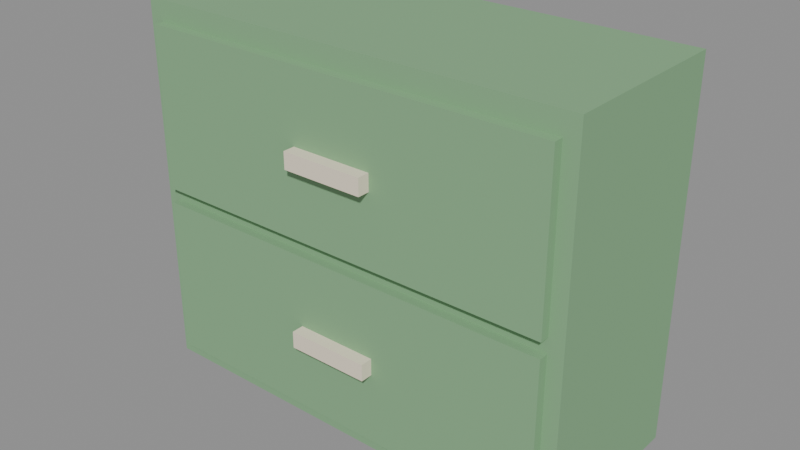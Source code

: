 # Source: source.blend  (saved by Blender 5.2.45; exported with 4.5.12 LTS)
import bpy
from mathutils import Matrix  # noqa: F401  (used for matrix-valued properties, if any)

bpy.ops.wm.read_factory_settings(use_empty=True)
scene = bpy.context.scene
scene.name = 'Scene'

# ---- images (referenced by path relative to the original .blend; pixels are not part of the script)
import os
ASSET_DIR = os.environ.get("B2B_ASSET_DIR", "")  # directory of the original .blend (textures are referenced by path, not embedded)
HERE = os.path.dirname(os.path.abspath(__file__))  # packed textures are extracted next to this script under _unpacked/

def load_image(name, relpath, width, height, colorspace="sRGB"):
    """Load a texture the original file referenced (path relative to the .blend, or extracted next to this script)."""
    p = next((c for c in (os.path.join(HERE, relpath), os.path.join(ASSET_DIR, relpath)) if relpath and os.path.exists(c)), "")
    if p:
        img = bpy.data.images.load(p, check_existing=True)
        img.name = name
    else:  # same state as the original file: an image datablock whose file is absent (Cycles renders it pink)
        img = bpy.data.images.new(name, width, height)
        img.source = "FILE"
        img.filepath = "//" + (relpath or name)
    img.colorspace_settings.name = colorspace
    return img
img_palette_png = load_image('palette.png', '_unpacked/palette.cadebe72.png', 2508, 2508, 'sRGB')

# ---- materials (node trees are filled in below, after node groups)
mat_sharedpalette_v001 = bpy.data.materials.new('SharedPalette_v001')

# ---- material node trees
mat_sharedpalette_v001.use_nodes = True; mat_sharedpalette_v001.node_tree.nodes.clear()
_N = mat_sharedpalette_v001.node_tree.nodes; _L = mat_sharedpalette_v001.node_tree.links
n0 = _N.new('ShaderNodeBsdfPrincipled'); n0.name = 'Principled BSDF'; n0.location = (-200, 100)
n0.inputs[2].default_value = 0.8
n0.inputs[10].default_value = 0.005
n1 = _N.new('ShaderNodeOutputMaterial'); n1.name = 'Material Output'; n1.location = (200, 100)
n2 = _N.new('ShaderNodeTexImage'); n2.name = 'Image Texture'; n2.location = (0, 0)
n2.image = img_palette_png
n2.interpolation = 'Closest'
_L.new(n0.outputs[0], n1.inputs[0])
_L.new(n2.outputs[0], n0.inputs[0])
n1.is_active_output = True

# ---- meshes
me_cube = bpy.data.meshes.new('Cube')
me_cube.from_pydata([(-0.6, -0.24, -0.5), (-0.6, -0.24, 0.5), (-0.6, 0.24, -0.5), (-0.6, 0.24, 0.5), (0.6, -0.24, -0.5), (0.6, -0.24, 0.5), (0.6, 0.24, -0.5), (0.6, 0.24, 0.5), (-0.56, -0.265, -0.455), (-0.56, -0.265, -0.025), (-0.56, -0.235, -0.455), (-0.56, -0.235, -0.025), (0.56, -0.265, -0.455), (0.56, -0.265, -0.025), (0.56, -0.235, -0.455), (0.56, -0.235, -0.025), (-0.11, -0.2975, -0.2625), (-0.11, -0.2975, -0.2175), (-0.11, -0.2625, -0.2625), (-0.11, -0.2625, -0.2175), (0.11, -0.2975, -0.2625), (0.11, -0.2975, -0.2175), (0.11, -0.2625, -0.2625), (0.11, -0.2625, -0.2175), (-0.56, -0.265, 0.015), (-0.56, -0.265, 0.445), (-0.56, -0.235, 0.015), (-0.56, -0.235, 0.445), (0.56, -0.265, 0.015), (0.56, -0.265, 0.445), (0.56, -0.235, 0.015), (0.56, -0.235, 0.445), (-0.11, -0.2975, 0.2075), (-0.11, -0.2975, 0.2525), (-0.11, -0.2625, 0.2075), (-0.11, -0.2625, 0.2525), (0.11, -0.2975, 0.2075), (0.11, -0.2975, 0.2525), (0.11, -0.2625, 0.2075), (0.11, -0.2625, 0.2525)], [], [(1, 2, 0), (3, 6, 2), (7, 4, 6), (5, 0, 4), (6, 0, 2), (3, 5, 7), (9, 10, 8), (11, 14, 10), (15, 12, 14), (13, 8, 12), (14, 8, 10), (11, 13, 15), (17, 18, 16), (19, 22, 18), (23, 20, 22), (21, 16, 20), (22, 16, 18), (19, 21, 23), (25, 26, 24), (27, 30, 26), (31, 28, 30), (29, 24, 28), (30, 24, 26), (27, 29, 31), (33, 34, 32), (35, 38, 34), (39, 36, 38), (37, 32, 36), (38, 32, 34), (35, 37, 39), (1, 3, 2), (3, 7, 6), (7, 5, 4), (5, 1, 0), (6, 4, 0), (3, 1, 5), (9, 11, 10), (11, 15, 14), (15, 13, 12), (13, 9, 8), (14, 12, 8), (11, 9, 13), (17, 19, 18), (19, 23, 22), (23, 21, 20), (21, 17, 16), (22, 20, 16), (19, 17, 21), (25, 27, 26), (27, 31, 30), (31, 29, 28), (29, 25, 24), (30, 28, 24), (27, 25, 29), (33, 35, 34), (35, 39, 38), (39, 37, 36), (37, 33, 32), (38, 36, 32), (35, 33, 37)])
_uv = me_cube.uv_layers.new(name='UVMap')
_uv.uv.foreach_set('vector', [0.3283, 0.7969, 0.3283, 0.7969, 0.3283, 0.7969, 0.3283, 0.7969, 0.3283, 0.7969, 0.3283, 0.7969, 0.3283, 0.7969, 0.3283, 0.7969, 0.3283, 0.7969, 0.3283, 0.7969, 0.3283, 0.7969, 0.3283, 0.7969, 0.3283, 0.7969, 0.3283, 0.7969, 0.3283, 0.7969, 0.3283, 0.7969, 0.3283, 0.7969, 0.3283, 0.7969, 0.3283, 0.7969, 0.3283, 0.7969, 0.3283, 0.7969, 0.3283, 0.7969, 0.3283, 0.7969, 0.3283, 0.7969, 0.3283, 0.7969, 0.3283, 0.7969, 0.3283, 0.7969, 0.3283, 0.7969, 0.3283, 0.7969, 0.3283, 0.7969, 0.3283, 0.7969, 0.3283, 0.7969, 0.3283, 0.7969, 0.3283, 0.7969, 0.3283, 0.7969, 0.3283, 0.7969, 0.01575, 0.578, 0.01575, 0.578, 0.01575, 0.578, 0.01575, 0.578, 0.01575, 0.578, 0.01575, 0.578, 0.01575, 0.578, 0.01575, 0.578, 0.01575, 0.578, 0.01575, 0.578, 0.01575, 0.578, 0.01575, 0.578, 0.01575, 0.578, 0.01575, 0.578, 0.01575, 0.578, 0.01575, 0.578, 0.01575, 0.578, 0.01575, 0.578, 0.3283, 0.7969, 0.3283, 0.7969, 0.3283, 0.7969, 0.3283, 0.7969, 0.3283, 0.7969, 0.3283, 0.7969, 0.3283, 0.7969, 0.3283, 0.7969, 0.3283, 0.7969, 0.3283, 0.7969, 0.3283, 0.7969, 0.3283, 0.7969, 0.3283, 0.7969, 0.3283, 0.7969, 0.3283, 0.7969, 0.3283, 0.7969, 0.3283, 0.7969, 0.3283, 0.7969, 0.01575, 0.578, 0.01575, 0.578, 0.01575, 0.578, 0.01575, 0.578, 0.01575, 0.578, 0.01575, 0.578, 0.01575, 0.578, 0.01575, 0.578, 0.01575, 0.578, 0.01575, 0.578, 0.01575, 0.578, 0.01575, 0.578, 0.01575, 0.578, 0.01575, 0.578, 0.01575, 0.578, 0.01575, 0.578, 0.01575, 0.578, 0.01575, 0.578, 0.3283, 0.7969, 0.3283, 0.7969, 0.3283, 0.7969, 0.3283, 0.7969, 0.3283, 0.7969, 0.3283, 0.7969, 0.3283, 0.7969, 0.3283, 0.7969, 0.3283, 0.7969, 0.3283, 0.7969, 0.3283, 0.7969, 0.3283, 0.7969, 0.3283, 0.7969, 0.3283, 0.7969, 0.3283, 0.7969, 0.3283, 0.7969, 0.3283, 0.7969, 0.3283, 0.7969, 0.3283, 0.7969, 0.3283, 0.7969, 0.3283, 0.7969, 0.3283, 0.7969, 0.3283, 0.7969, 0.3283, 0.7969, 0.3283, 0.7969, 0.3283, 0.7969, 0.3283, 0.7969, 0.3283, 0.7969, 0.3283, 0.7969, 0.3283, 0.7969, 0.3283, 0.7969, 0.3283, 0.7969, 0.3283, 0.7969, 0.3283, 0.7969, 0.3283, 0.7969, 0.3283, 0.7969, 0.01575, 0.578, 0.01575, 0.578, 0.01575, 0.578, 0.01575, 0.578, 0.01575, 0.578, 0.01575, 0.578, 0.01575, 0.578, 0.01575, 0.578, 0.01575, 0.578, 0.01575, 0.578, 0.01575, 0.578, 0.01575, 0.578, 0.01575, 0.578, 0.01575, 0.578, 0.01575, 0.578, 0.01575, 0.578, 0.01575, 0.578, 0.01575, 0.578, 0.3283, 0.7969, 0.3283, 0.7969, 0.3283, 0.7969, 0.3283, 0.7969, 0.3283, 0.7969, 0.3283, 0.7969, 0.3283, 0.7969, 0.3283, 0.7969, 0.3283, 0.7969, 0.3283, 0.7969, 0.3283, 0.7969, 0.3283, 0.7969, 0.3283, 0.7969, 0.3283, 0.7969, 0.3283, 0.7969, 0.3283, 0.7969, 0.3283, 0.7969, 0.3283, 0.7969, 0.01575, 0.578, 0.01575, 0.578, 0.01575, 0.578, 0.01575, 0.578, 0.01575, 0.578, 0.01575, 0.578, 0.01575, 0.578, 0.01575, 0.578, 0.01575, 0.578, 0.01575, 0.578, 0.01575, 0.578, 0.01575, 0.578, 0.01575, 0.578, 0.01575, 0.578, 0.01575, 0.578, 0.01575, 0.578, 0.01575, 0.578, 0.01575, 0.578])
me_cube.materials.append(mat_sharedpalette_v001)
me_cube.update()

# ---- objects
ob_cabinet = bpy.data.objects.new('Cabinet', me_cube)

# ---- transforms, parenting, visibility, modifiers, constraints
ob_cabinet.location = (0.0, 0.0, 0.5)

# ---- collection membership
scene.collection.objects.link(ob_cabinet)

# ---- scene / render settings (as saved in the file)
scene.frame_start = 1; scene.frame_end = 250; scene.frame_set(1)
scene.render.engine = 'BLENDER_EEVEE_NEXT'
scene.render.bake_bias = 0.0
scene.render.bake_samples = 0
scene.render.compositor_device = 'GPU'
scene.eevee.use_volume_custom_range = False
scene.eevee.fast_gi_thickness_near = 0.1
scene.eevee.fast_gi_thickness_far = 0.0
scene.eevee.ray_tracing_options.screen_trace_thickness = 0.1
bpy.context.view_layer.update()

# ---- added for rendering (the .blend has no active camera and no usable light): camera, sun + grey world if the file has none
cam_auto = bpy.data.cameras.new('AutoCamera')
cam_auto.lens = 50.0
cam_auto.sensor_width = 36.0
cam_auto.clip_end = 1000.0
ob_auto_camera = bpy.data.objects.new('AutoCamera', cam_auto)
scene.collection.objects.link(ob_auto_camera)
ob_auto_camera.location = (1.52842, -1.86285, 1.72273)
ob_auto_camera.rotation_euler = (1.09748, -7.21219e-08, 0.694738)
scene.camera = ob_auto_camera
light_auto_sun = bpy.data.lights.new('AutoSun', 'SUN')
light_auto_sun.energy = 3.0
light_auto_sun.angle = 0.0523599
ob_auto_sun = bpy.data.objects.new('AutoSun', light_auto_sun)
scene.collection.objects.link(ob_auto_sun)
ob_auto_sun.rotation_euler = (0.872665, 0.174533, 0.523599)
if scene.world is None:
    world_auto = bpy.data.worlds.new('AutoWorld')
    world_auto.color = (0.3, 0.3, 0.3)
    scene.world = world_auto
bpy.context.view_layer.update()
